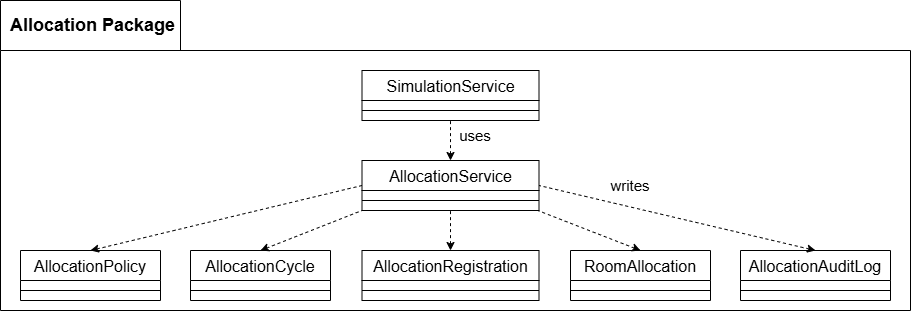

The diagram above was exported from draw.io. Its source (the exported page's mxGraphModel, read from the mxfile embedded in the PNG):
<mxGraphModel dx="1373" dy="835" grid="1" gridSize="10" guides="1" tooltips="1" connect="1" arrows="1" fold="1" page="1" pageScale="1" pageWidth="1100" pageHeight="1700" math="0" shadow="0">
  <root>
    <mxCell id="0" />
    <mxCell id="1" parent="0" />
    <mxCell id="GIIeLjTXy7OZpVCjUVRe-1" parent="1" style="shape=folder;fontStyle=1;spacingTop=10;tabWidth=180;tabHeight=50;tabPosition=left;html=1;whiteSpace=wrap;" value="" vertex="1">
      <mxGeometry height="310" width="910" y="250" as="geometry" />
    </mxCell>
    <mxCell id="GIIeLjTXy7OZpVCjUVRe-2" parent="1" style="text;html=1;whiteSpace=wrap;strokeColor=none;fillColor=none;align=center;verticalAlign=middle;rounded=0;fontSize=18;fontStyle=1" value="Allocation Package" vertex="1">
      <mxGeometry height="30" width="185" y="260" as="geometry" />
    </mxCell>
    <mxCell id="GIIeLjTXy7OZpVCjUVRe-3" parent="1" style="swimlane;fontStyle=0;align=center;verticalAlign=top;childLayout=stackLayout;horizontal=1;startSize=30;horizontalStack=0;resizeParent=1;resizeParentMax=0;resizeLast=0;collapsible=1;marginBottom=0;whiteSpace=wrap;html=1;fontSize=16;" value="SimulationService" vertex="1">
      <mxGeometry height="50" width="177" x="361.5" y="320" as="geometry" />
    </mxCell>
    <mxCell id="GIIeLjTXy7OZpVCjUVRe-5" parent="GIIeLjTXy7OZpVCjUVRe-3" style="line;strokeWidth=1;fillColor=none;align=left;verticalAlign=middle;spacingTop=-1;spacingLeft=3;spacingRight=3;rotatable=0;labelPosition=right;points=[];portConstraint=eastwest;strokeColor=inherit;" value="" vertex="1">
      <mxGeometry height="20" width="177" y="30" as="geometry" />
    </mxCell>
    <mxCell id="GIIeLjTXy7OZpVCjUVRe-8" parent="1" style="swimlane;fontStyle=0;align=center;verticalAlign=top;childLayout=stackLayout;horizontal=1;startSize=30;horizontalStack=0;resizeParent=1;resizeParentMax=0;resizeLast=0;collapsible=1;marginBottom=0;whiteSpace=wrap;html=1;fontSize=16;" value="AllocationService" vertex="1">
      <mxGeometry height="50" width="177" x="361.5" y="410" as="geometry" />
    </mxCell>
    <mxCell id="GIIeLjTXy7OZpVCjUVRe-9" parent="GIIeLjTXy7OZpVCjUVRe-8" style="line;strokeWidth=1;fillColor=none;align=left;verticalAlign=middle;spacingTop=-1;spacingLeft=3;spacingRight=3;rotatable=0;labelPosition=right;points=[];portConstraint=eastwest;strokeColor=inherit;" value="" vertex="1">
      <mxGeometry height="20" width="177" y="30" as="geometry" />
    </mxCell>
    <mxCell id="GIIeLjTXy7OZpVCjUVRe-10" parent="1" style="swimlane;fontStyle=0;align=center;verticalAlign=top;childLayout=stackLayout;horizontal=1;startSize=30;horizontalStack=0;resizeParent=1;resizeParentMax=0;resizeLast=0;collapsible=1;marginBottom=0;whiteSpace=wrap;html=1;fontSize=16;" value="AllocationPolicy" vertex="1">
      <mxGeometry height="50" width="140" x="20" y="500" as="geometry" />
    </mxCell>
    <mxCell id="GIIeLjTXy7OZpVCjUVRe-11" parent="GIIeLjTXy7OZpVCjUVRe-10" style="line;strokeWidth=1;fillColor=none;align=left;verticalAlign=middle;spacingTop=-1;spacingLeft=3;spacingRight=3;rotatable=0;labelPosition=right;points=[];portConstraint=eastwest;strokeColor=inherit;" value="" vertex="1">
      <mxGeometry height="20" width="140" y="30" as="geometry" />
    </mxCell>
    <mxCell id="GIIeLjTXy7OZpVCjUVRe-12" parent="1" style="swimlane;fontStyle=0;align=center;verticalAlign=top;childLayout=stackLayout;horizontal=1;startSize=30;horizontalStack=0;resizeParent=1;resizeParentMax=0;resizeLast=0;collapsible=1;marginBottom=0;whiteSpace=wrap;html=1;fontSize=16;" value="AllocationRegistration" vertex="1">
      <mxGeometry height="50" width="177" x="361.5" y="500" as="geometry" />
    </mxCell>
    <mxCell id="GIIeLjTXy7OZpVCjUVRe-13" parent="GIIeLjTXy7OZpVCjUVRe-12" style="line;strokeWidth=1;fillColor=none;align=left;verticalAlign=middle;spacingTop=-1;spacingLeft=3;spacingRight=3;rotatable=0;labelPosition=right;points=[];portConstraint=eastwest;strokeColor=inherit;" value="" vertex="1">
      <mxGeometry height="20" width="177" y="30" as="geometry" />
    </mxCell>
    <mxCell id="GIIeLjTXy7OZpVCjUVRe-14" parent="1" style="swimlane;fontStyle=0;align=center;verticalAlign=top;childLayout=stackLayout;horizontal=1;startSize=30;horizontalStack=0;resizeParent=1;resizeParentMax=0;resizeLast=0;collapsible=1;marginBottom=0;whiteSpace=wrap;html=1;fontSize=16;" value="AllocationCycle" vertex="1">
      <mxGeometry height="50" width="140" x="190" y="500" as="geometry" />
    </mxCell>
    <mxCell id="GIIeLjTXy7OZpVCjUVRe-15" parent="GIIeLjTXy7OZpVCjUVRe-14" style="line;strokeWidth=1;fillColor=none;align=left;verticalAlign=middle;spacingTop=-1;spacingLeft=3;spacingRight=3;rotatable=0;labelPosition=right;points=[];portConstraint=eastwest;strokeColor=inherit;" value="" vertex="1">
      <mxGeometry height="20" width="140" y="30" as="geometry" />
    </mxCell>
    <mxCell id="GIIeLjTXy7OZpVCjUVRe-16" parent="1" style="swimlane;fontStyle=0;align=center;verticalAlign=top;childLayout=stackLayout;horizontal=1;startSize=30;horizontalStack=0;resizeParent=1;resizeParentMax=0;resizeLast=0;collapsible=1;marginBottom=0;whiteSpace=wrap;html=1;fontSize=16;" value="RoomAllocation" vertex="1">
      <mxGeometry height="50" width="140" x="570" y="500" as="geometry" />
    </mxCell>
    <mxCell id="GIIeLjTXy7OZpVCjUVRe-17" parent="GIIeLjTXy7OZpVCjUVRe-16" style="line;strokeWidth=1;fillColor=none;align=left;verticalAlign=middle;spacingTop=-1;spacingLeft=3;spacingRight=3;rotatable=0;labelPosition=right;points=[];portConstraint=eastwest;strokeColor=inherit;" value="" vertex="1">
      <mxGeometry height="20" width="140" y="30" as="geometry" />
    </mxCell>
    <mxCell id="GIIeLjTXy7OZpVCjUVRe-18" parent="1" style="swimlane;fontStyle=0;align=center;verticalAlign=top;childLayout=stackLayout;horizontal=1;startSize=30;horizontalStack=0;resizeParent=1;resizeParentMax=0;resizeLast=0;collapsible=1;marginBottom=0;whiteSpace=wrap;html=1;fontSize=16;" value="AllocationAuditLog&lt;div&gt;&lt;br&gt;&lt;/div&gt;" vertex="1">
      <mxGeometry height="50" width="150" x="740" y="500" as="geometry" />
    </mxCell>
    <mxCell id="GIIeLjTXy7OZpVCjUVRe-19" parent="GIIeLjTXy7OZpVCjUVRe-18" style="line;strokeWidth=1;fillColor=none;align=left;verticalAlign=middle;spacingTop=-1;spacingLeft=3;spacingRight=3;rotatable=0;labelPosition=right;points=[];portConstraint=eastwest;strokeColor=inherit;" value="" vertex="1">
      <mxGeometry height="20" width="150" y="30" as="geometry" />
    </mxCell>
    <mxCell id="GIIeLjTXy7OZpVCjUVRe-20" edge="1" parent="1" style="endArrow=none;dashed=1;html=1;rounded=0;startArrow=classic;startFill=1;entryX=0.5;entryY=1;entryDx=0;entryDy=0;" target="GIIeLjTXy7OZpVCjUVRe-3" value="">
      <mxGeometry height="50" relative="1" width="50" as="geometry">
        <mxPoint x="450" y="410" as="sourcePoint" />
        <mxPoint x="430" y="230" as="targetPoint" />
      </mxGeometry>
    </mxCell>
    <mxCell id="GIIeLjTXy7OZpVCjUVRe-21" edge="1" parent="1" source="GIIeLjTXy7OZpVCjUVRe-10" style="endArrow=none;dashed=1;html=1;rounded=0;startArrow=classic;startFill=1;exitX=0.5;exitY=0;exitDx=0;exitDy=0;entryX=0;entryY=0.5;entryDx=0;entryDy=0;" target="GIIeLjTXy7OZpVCjUVRe-8" value="">
      <mxGeometry height="50" relative="1" width="50" as="geometry">
        <mxPoint x="303.34299999999996" y="600.0000000000001" as="sourcePoint" />
        <mxPoint x="269.99666346615425" y="713.34" as="targetPoint" />
      </mxGeometry>
    </mxCell>
    <mxCell id="GIIeLjTXy7OZpVCjUVRe-22" edge="1" parent="1" source="GIIeLjTXy7OZpVCjUVRe-14" style="endArrow=none;dashed=1;html=1;rounded=0;startArrow=classic;startFill=1;entryX=0;entryY=1;entryDx=0;entryDy=0;exitX=0.5;exitY=0;exitDx=0;exitDy=0;" target="GIIeLjTXy7OZpVCjUVRe-8" value="">
      <mxGeometry height="50" relative="1" width="50" as="geometry">
        <mxPoint x="330" y="500" as="sourcePoint" />
        <mxPoint x="330" y="460" as="targetPoint" />
      </mxGeometry>
    </mxCell>
    <mxCell id="GIIeLjTXy7OZpVCjUVRe-23" edge="1" parent="1" source="GIIeLjTXy7OZpVCjUVRe-12" style="endArrow=none;dashed=1;html=1;rounded=0;startArrow=classic;startFill=1;entryX=0.5;entryY=1;entryDx=0;entryDy=0;exitX=0.5;exitY=0;exitDx=0;exitDy=0;" target="GIIeLjTXy7OZpVCjUVRe-8" value="">
      <mxGeometry height="50" relative="1" width="50" as="geometry">
        <mxPoint x="390" y="520" as="sourcePoint" />
        <mxPoint x="390" y="480" as="targetPoint" />
      </mxGeometry>
    </mxCell>
    <mxCell id="GIIeLjTXy7OZpVCjUVRe-24" edge="1" parent="1" source="GIIeLjTXy7OZpVCjUVRe-16" style="endArrow=none;dashed=1;html=1;rounded=0;startArrow=classic;startFill=1;entryX=0.5;entryY=1;entryDx=0;entryDy=0;exitX=0.5;exitY=0;exitDx=0;exitDy=0;" value="">
      <mxGeometry height="50" relative="1" width="50" as="geometry">
        <mxPoint x="709.9972727272725" y="360" as="sourcePoint" />
        <mxPoint x="537.27" y="460" as="targetPoint" />
      </mxGeometry>
    </mxCell>
    <mxCell id="GIIeLjTXy7OZpVCjUVRe-25" edge="1" parent="1" source="GIIeLjTXy7OZpVCjUVRe-18" style="endArrow=none;dashed=1;html=1;rounded=0;startArrow=classic;startFill=1;entryX=1;entryY=0.5;entryDx=0;entryDy=0;exitX=0.5;exitY=0;exitDx=0;exitDy=0;" target="GIIeLjTXy7OZpVCjUVRe-8" value="">
      <mxGeometry height="50" relative="1" width="50" as="geometry">
        <mxPoint x="630" y="440" as="sourcePoint" />
        <mxPoint x="630" y="400" as="targetPoint" />
      </mxGeometry>
    </mxCell>
    <mxCell id="GIIeLjTXy7OZpVCjUVRe-26" parent="1" style="text;html=1;whiteSpace=wrap;strokeColor=none;fillColor=none;align=center;verticalAlign=middle;rounded=0;" value="&lt;font style=&quot;font-size: 15px;&quot;&gt;uses&lt;/font&gt;" vertex="1">
      <mxGeometry height="30" width="60" x="445" y="370" as="geometry" />
    </mxCell>
    <mxCell id="GIIeLjTXy7OZpVCjUVRe-29" edge="1" parent="1" source="GIIeLjTXy7OZpVCjUVRe-26" style="edgeStyle=orthogonalEdgeStyle;rounded=0;orthogonalLoop=1;jettySize=auto;html=1;exitX=0.5;exitY=1;exitDx=0;exitDy=0;" target="GIIeLjTXy7OZpVCjUVRe-26">
      <mxGeometry relative="1" as="geometry" />
    </mxCell>
    <mxCell id="GIIeLjTXy7OZpVCjUVRe-30" parent="1" style="text;html=1;whiteSpace=wrap;strokeColor=none;fillColor=none;align=center;verticalAlign=middle;rounded=0;" value="&lt;span style=&quot;font-size: 15px;&quot;&gt;writes&lt;/span&gt;" vertex="1">
      <mxGeometry height="30" width="60" x="600" y="420" as="geometry" />
    </mxCell>
  </root>
</mxGraphModel>